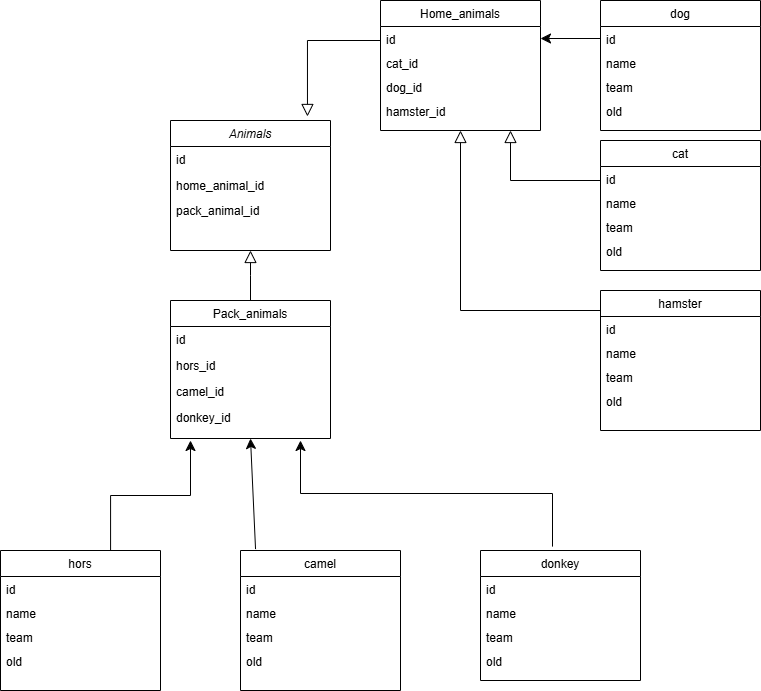

The diagram above was exported from draw.io. Its source (the exported page's mxGraphModel, read from the mxfile embedded in the PNG):
<mxGraphModel dx="1434" dy="830" grid="1" gridSize="10" guides="1" tooltips="1" connect="1" arrows="1" fold="1" page="1" pageScale="1" pageWidth="827" pageHeight="1169" math="0" shadow="0">
  <root>
    <mxCell id="WIyWlLk6GJQsqaUBKTNV-0" />
    <mxCell id="WIyWlLk6GJQsqaUBKTNV-1" parent="WIyWlLk6GJQsqaUBKTNV-0" />
    <mxCell id="zkfFHV4jXpPFQw0GAbJ--0" value="Animals" style="swimlane;fontStyle=2;align=center;verticalAlign=top;childLayout=stackLayout;horizontal=1;startSize=26;horizontalStack=0;resizeParent=1;resizeLast=0;collapsible=1;marginBottom=0;rounded=0;shadow=0;strokeWidth=1;" parent="WIyWlLk6GJQsqaUBKTNV-1" vertex="1">
      <mxGeometry x="210" y="130" width="160" height="130" as="geometry">
        <mxRectangle x="230" y="140" width="160" height="26" as="alternateBounds" />
      </mxGeometry>
    </mxCell>
    <mxCell id="zkfFHV4jXpPFQw0GAbJ--1" value="id" style="text;align=left;verticalAlign=top;spacingLeft=4;spacingRight=4;overflow=hidden;rotatable=0;points=[[0,0.5],[1,0.5]];portConstraint=eastwest;" parent="zkfFHV4jXpPFQw0GAbJ--0" vertex="1">
      <mxGeometry y="26" width="160" height="26" as="geometry" />
    </mxCell>
    <mxCell id="zkfFHV4jXpPFQw0GAbJ--2" value="home_animal_id" style="text;align=left;verticalAlign=top;spacingLeft=4;spacingRight=4;overflow=hidden;rotatable=0;points=[[0,0.5],[1,0.5]];portConstraint=eastwest;rounded=0;shadow=0;html=0;" parent="zkfFHV4jXpPFQw0GAbJ--0" vertex="1">
      <mxGeometry y="52" width="160" height="26" as="geometry" />
    </mxCell>
    <mxCell id="zkfFHV4jXpPFQw0GAbJ--4" value="" style="line;html=1;strokeWidth=1;align=left;verticalAlign=middle;spacingTop=-1;spacingLeft=3;spacingRight=3;rotatable=0;labelPosition=right;points=[];portConstraint=eastwest;" parent="zkfFHV4jXpPFQw0GAbJ--0" vertex="1">
      <mxGeometry y="78" width="160" as="geometry" />
    </mxCell>
    <mxCell id="zkfFHV4jXpPFQw0GAbJ--6" value="Pack_animals" style="swimlane;fontStyle=0;align=center;verticalAlign=top;childLayout=stackLayout;horizontal=1;startSize=26;horizontalStack=0;resizeParent=1;resizeLast=0;collapsible=1;marginBottom=0;rounded=0;shadow=0;strokeWidth=1;" parent="WIyWlLk6GJQsqaUBKTNV-1" vertex="1">
      <mxGeometry x="210" y="310" width="160" height="138" as="geometry">
        <mxRectangle x="130" y="380" width="160" height="26" as="alternateBounds" />
      </mxGeometry>
    </mxCell>
    <mxCell id="zkfFHV4jXpPFQw0GAbJ--7" value="id" style="text;align=left;verticalAlign=top;spacingLeft=4;spacingRight=4;overflow=hidden;rotatable=0;points=[[0,0.5],[1,0.5]];portConstraint=eastwest;" parent="zkfFHV4jXpPFQw0GAbJ--6" vertex="1">
      <mxGeometry y="26" width="160" height="26" as="geometry" />
    </mxCell>
    <mxCell id="zkfFHV4jXpPFQw0GAbJ--8" value="hors_id" style="text;align=left;verticalAlign=top;spacingLeft=4;spacingRight=4;overflow=hidden;rotatable=0;points=[[0,0.5],[1,0.5]];portConstraint=eastwest;rounded=0;shadow=0;html=0;" parent="zkfFHV4jXpPFQw0GAbJ--6" vertex="1">
      <mxGeometry y="52" width="160" height="26" as="geometry" />
    </mxCell>
    <mxCell id="dYXSafKHrekfXHnLznGL-41" value="camel_id" style="text;align=left;verticalAlign=top;spacingLeft=4;spacingRight=4;overflow=hidden;rotatable=0;points=[[0,0.5],[1,0.5]];portConstraint=eastwest;rounded=0;shadow=0;html=0;" vertex="1" parent="zkfFHV4jXpPFQw0GAbJ--6">
      <mxGeometry y="78" width="160" height="26" as="geometry" />
    </mxCell>
    <mxCell id="dYXSafKHrekfXHnLznGL-40" value="donkey_id" style="text;align=left;verticalAlign=top;spacingLeft=4;spacingRight=4;overflow=hidden;rotatable=0;points=[[0,0.5],[1,0.5]];portConstraint=eastwest;rounded=0;shadow=0;html=0;" vertex="1" parent="zkfFHV4jXpPFQw0GAbJ--6">
      <mxGeometry y="104" width="160" height="26" as="geometry" />
    </mxCell>
    <mxCell id="zkfFHV4jXpPFQw0GAbJ--12" value="" style="endArrow=block;endSize=10;endFill=0;shadow=0;strokeWidth=1;rounded=0;curved=0;edgeStyle=elbowEdgeStyle;elbow=vertical;" parent="WIyWlLk6GJQsqaUBKTNV-1" source="zkfFHV4jXpPFQw0GAbJ--6" target="zkfFHV4jXpPFQw0GAbJ--0" edge="1">
      <mxGeometry width="160" relative="1" as="geometry">
        <mxPoint x="200" y="203" as="sourcePoint" />
        <mxPoint x="200" y="203" as="targetPoint" />
      </mxGeometry>
    </mxCell>
    <mxCell id="zkfFHV4jXpPFQw0GAbJ--13" value="Home_animals" style="swimlane;fontStyle=0;align=center;verticalAlign=top;childLayout=stackLayout;horizontal=1;startSize=26;horizontalStack=0;resizeParent=1;resizeLast=0;collapsible=1;marginBottom=0;rounded=0;shadow=0;strokeWidth=1;" parent="WIyWlLk6GJQsqaUBKTNV-1" vertex="1">
      <mxGeometry x="420" y="10" width="160" height="130" as="geometry">
        <mxRectangle x="340" y="380" width="170" height="26" as="alternateBounds" />
      </mxGeometry>
    </mxCell>
    <mxCell id="zkfFHV4jXpPFQw0GAbJ--14" value="id" style="text;align=left;verticalAlign=top;spacingLeft=4;spacingRight=4;overflow=hidden;rotatable=0;points=[[0,0.5],[1,0.5]];portConstraint=eastwest;" parent="zkfFHV4jXpPFQw0GAbJ--13" vertex="1">
      <mxGeometry y="26" width="160" height="24" as="geometry" />
    </mxCell>
    <mxCell id="dYXSafKHrekfXHnLznGL-5" value="cat_id" style="text;align=left;verticalAlign=top;spacingLeft=4;spacingRight=4;overflow=hidden;rotatable=0;points=[[0,0.5],[1,0.5]];portConstraint=eastwest;" vertex="1" parent="zkfFHV4jXpPFQw0GAbJ--13">
      <mxGeometry y="50" width="160" height="24" as="geometry" />
    </mxCell>
    <mxCell id="dYXSafKHrekfXHnLznGL-4" value="dog_id" style="text;align=left;verticalAlign=top;spacingLeft=4;spacingRight=4;overflow=hidden;rotatable=0;points=[[0,0.5],[1,0.5]];portConstraint=eastwest;" vertex="1" parent="zkfFHV4jXpPFQw0GAbJ--13">
      <mxGeometry y="74" width="160" height="24" as="geometry" />
    </mxCell>
    <mxCell id="dYXSafKHrekfXHnLznGL-3" value="hamster_id" style="text;align=left;verticalAlign=top;spacingLeft=4;spacingRight=4;overflow=hidden;rotatable=0;points=[[0,0.5],[1,0.5]];portConstraint=eastwest;" vertex="1" parent="zkfFHV4jXpPFQw0GAbJ--13">
      <mxGeometry y="98" width="160" height="24" as="geometry" />
    </mxCell>
    <mxCell id="zkfFHV4jXpPFQw0GAbJ--16" value="" style="endArrow=block;endSize=10;endFill=0;shadow=0;strokeWidth=1;rounded=0;curved=0;edgeStyle=elbowEdgeStyle;elbow=vertical;exitX=0;exitY=0.5;exitDx=0;exitDy=0;entryX=0.856;entryY=-0.031;entryDx=0;entryDy=0;entryPerimeter=0;" parent="WIyWlLk6GJQsqaUBKTNV-1" source="zkfFHV4jXpPFQw0GAbJ--14" target="zkfFHV4jXpPFQw0GAbJ--0" edge="1">
      <mxGeometry width="160" relative="1" as="geometry">
        <mxPoint x="480" y="100" as="sourcePoint" />
        <mxPoint x="450" y="150" as="targetPoint" />
        <Array as="points">
          <mxPoint x="460" y="50" />
        </Array>
      </mxGeometry>
    </mxCell>
    <mxCell id="dYXSafKHrekfXHnLznGL-1" value="pack_animal_id" style="text;align=left;verticalAlign=top;spacingLeft=4;spacingRight=4;overflow=hidden;rotatable=0;points=[[0,0.5],[1,0.5]];portConstraint=eastwest;rounded=0;shadow=0;html=0;" vertex="1" parent="WIyWlLk6GJQsqaUBKTNV-1">
      <mxGeometry x="210" y="207" width="160" height="26" as="geometry" />
    </mxCell>
    <mxCell id="dYXSafKHrekfXHnLznGL-12" value="" style="edgeStyle=none;curved=1;rounded=0;orthogonalLoop=1;jettySize=auto;html=1;fontSize=12;startSize=8;endSize=8;entryX=1;entryY=0.5;entryDx=0;entryDy=0;exitX=0;exitY=0.5;exitDx=0;exitDy=0;" edge="1" parent="WIyWlLk6GJQsqaUBKTNV-1" source="dYXSafKHrekfXHnLznGL-8" target="zkfFHV4jXpPFQw0GAbJ--14">
      <mxGeometry relative="1" as="geometry" />
    </mxCell>
    <mxCell id="dYXSafKHrekfXHnLznGL-7" value="dog" style="swimlane;fontStyle=0;align=center;verticalAlign=top;childLayout=stackLayout;horizontal=1;startSize=26;horizontalStack=0;resizeParent=1;resizeLast=0;collapsible=1;marginBottom=0;rounded=0;shadow=0;strokeWidth=1;" vertex="1" parent="WIyWlLk6GJQsqaUBKTNV-1">
      <mxGeometry x="640" y="10" width="160" height="130" as="geometry">
        <mxRectangle x="340" y="380" width="170" height="26" as="alternateBounds" />
      </mxGeometry>
    </mxCell>
    <mxCell id="dYXSafKHrekfXHnLznGL-8" value="id" style="text;align=left;verticalAlign=top;spacingLeft=4;spacingRight=4;overflow=hidden;rotatable=0;points=[[0,0.5],[1,0.5]];portConstraint=eastwest;" vertex="1" parent="dYXSafKHrekfXHnLznGL-7">
      <mxGeometry y="26" width="160" height="24" as="geometry" />
    </mxCell>
    <mxCell id="dYXSafKHrekfXHnLznGL-9" value="name" style="text;align=left;verticalAlign=top;spacingLeft=4;spacingRight=4;overflow=hidden;rotatable=0;points=[[0,0.5],[1,0.5]];portConstraint=eastwest;" vertex="1" parent="dYXSafKHrekfXHnLznGL-7">
      <mxGeometry y="50" width="160" height="24" as="geometry" />
    </mxCell>
    <mxCell id="dYXSafKHrekfXHnLznGL-10" value="team" style="text;align=left;verticalAlign=top;spacingLeft=4;spacingRight=4;overflow=hidden;rotatable=0;points=[[0,0.5],[1,0.5]];portConstraint=eastwest;" vertex="1" parent="dYXSafKHrekfXHnLznGL-7">
      <mxGeometry y="74" width="160" height="24" as="geometry" />
    </mxCell>
    <mxCell id="dYXSafKHrekfXHnLznGL-72" value="old" style="text;align=left;verticalAlign=top;spacingLeft=4;spacingRight=4;overflow=hidden;rotatable=0;points=[[0,0.5],[1,0.5]];portConstraint=eastwest;" vertex="1" parent="dYXSafKHrekfXHnLznGL-7">
      <mxGeometry y="98" width="160" height="24" as="geometry" />
    </mxCell>
    <mxCell id="dYXSafKHrekfXHnLznGL-13" value="cat&#10;" style="swimlane;fontStyle=0;align=center;verticalAlign=top;childLayout=stackLayout;horizontal=1;startSize=26;horizontalStack=0;resizeParent=1;resizeLast=0;collapsible=1;marginBottom=0;rounded=0;shadow=0;strokeWidth=1;" vertex="1" parent="WIyWlLk6GJQsqaUBKTNV-1">
      <mxGeometry x="640" y="150" width="160" height="130" as="geometry">
        <mxRectangle x="340" y="380" width="170" height="26" as="alternateBounds" />
      </mxGeometry>
    </mxCell>
    <mxCell id="dYXSafKHrekfXHnLznGL-14" value="id" style="text;align=left;verticalAlign=top;spacingLeft=4;spacingRight=4;overflow=hidden;rotatable=0;points=[[0,0.5],[1,0.5]];portConstraint=eastwest;" vertex="1" parent="dYXSafKHrekfXHnLznGL-13">
      <mxGeometry y="26" width="160" height="24" as="geometry" />
    </mxCell>
    <mxCell id="dYXSafKHrekfXHnLznGL-15" value="name" style="text;align=left;verticalAlign=top;spacingLeft=4;spacingRight=4;overflow=hidden;rotatable=0;points=[[0,0.5],[1,0.5]];portConstraint=eastwest;" vertex="1" parent="dYXSafKHrekfXHnLznGL-13">
      <mxGeometry y="50" width="160" height="24" as="geometry" />
    </mxCell>
    <mxCell id="dYXSafKHrekfXHnLznGL-16" value="team" style="text;align=left;verticalAlign=top;spacingLeft=4;spacingRight=4;overflow=hidden;rotatable=0;points=[[0,0.5],[1,0.5]];portConstraint=eastwest;" vertex="1" parent="dYXSafKHrekfXHnLznGL-13">
      <mxGeometry y="74" width="160" height="24" as="geometry" />
    </mxCell>
    <mxCell id="dYXSafKHrekfXHnLznGL-73" value="old" style="text;align=left;verticalAlign=top;spacingLeft=4;spacingRight=4;overflow=hidden;rotatable=0;points=[[0,0.5],[1,0.5]];portConstraint=eastwest;" vertex="1" parent="dYXSafKHrekfXHnLznGL-13">
      <mxGeometry y="98" width="160" height="24" as="geometry" />
    </mxCell>
    <mxCell id="dYXSafKHrekfXHnLznGL-19" value="" style="endArrow=block;endSize=10;endFill=0;shadow=0;strokeWidth=1;rounded=0;curved=0;edgeStyle=elbowEdgeStyle;elbow=vertical;exitX=0;exitY=0.5;exitDx=0;exitDy=0;" edge="1" parent="WIyWlLk6GJQsqaUBKTNV-1" source="dYXSafKHrekfXHnLznGL-14">
      <mxGeometry width="160" relative="1" as="geometry">
        <mxPoint x="633" y="233" as="sourcePoint" />
        <mxPoint x="550" y="140" as="targetPoint" />
        <Array as="points">
          <mxPoint x="590" y="190" />
        </Array>
      </mxGeometry>
    </mxCell>
    <mxCell id="dYXSafKHrekfXHnLznGL-20" value="hamster" style="swimlane;fontStyle=0;align=center;verticalAlign=top;childLayout=stackLayout;horizontal=1;startSize=26;horizontalStack=0;resizeParent=1;resizeLast=0;collapsible=1;marginBottom=0;rounded=0;shadow=0;strokeWidth=1;" vertex="1" parent="WIyWlLk6GJQsqaUBKTNV-1">
      <mxGeometry x="640" y="300" width="160" height="140" as="geometry">
        <mxRectangle x="340" y="380" width="170" height="26" as="alternateBounds" />
      </mxGeometry>
    </mxCell>
    <mxCell id="dYXSafKHrekfXHnLznGL-21" value="id" style="text;align=left;verticalAlign=top;spacingLeft=4;spacingRight=4;overflow=hidden;rotatable=0;points=[[0,0.5],[1,0.5]];portConstraint=eastwest;" vertex="1" parent="dYXSafKHrekfXHnLznGL-20">
      <mxGeometry y="26" width="160" height="24" as="geometry" />
    </mxCell>
    <mxCell id="dYXSafKHrekfXHnLznGL-22" value="name" style="text;align=left;verticalAlign=top;spacingLeft=4;spacingRight=4;overflow=hidden;rotatable=0;points=[[0,0.5],[1,0.5]];portConstraint=eastwest;" vertex="1" parent="dYXSafKHrekfXHnLznGL-20">
      <mxGeometry y="50" width="160" height="24" as="geometry" />
    </mxCell>
    <mxCell id="dYXSafKHrekfXHnLznGL-23" value="team" style="text;align=left;verticalAlign=top;spacingLeft=4;spacingRight=4;overflow=hidden;rotatable=0;points=[[0,0.5],[1,0.5]];portConstraint=eastwest;" vertex="1" parent="dYXSafKHrekfXHnLznGL-20">
      <mxGeometry y="74" width="160" height="24" as="geometry" />
    </mxCell>
    <mxCell id="dYXSafKHrekfXHnLznGL-74" value="old" style="text;align=left;verticalAlign=top;spacingLeft=4;spacingRight=4;overflow=hidden;rotatable=0;points=[[0,0.5],[1,0.5]];portConstraint=eastwest;" vertex="1" parent="dYXSafKHrekfXHnLznGL-20">
      <mxGeometry y="98" width="160" height="24" as="geometry" />
    </mxCell>
    <mxCell id="dYXSafKHrekfXHnLznGL-24" value="" style="endArrow=block;endSize=10;endFill=0;shadow=0;strokeWidth=1;rounded=0;curved=0;edgeStyle=elbowEdgeStyle;elbow=vertical;exitX=0;exitY=0.5;exitDx=0;exitDy=0;" edge="1" parent="WIyWlLk6GJQsqaUBKTNV-1" source="dYXSafKHrekfXHnLznGL-21">
      <mxGeometry width="160" relative="1" as="geometry">
        <mxPoint x="590" y="188" as="sourcePoint" />
        <mxPoint x="500" y="140" as="targetPoint" />
        <Array as="points">
          <mxPoint x="560" y="320" />
        </Array>
      </mxGeometry>
    </mxCell>
    <mxCell id="dYXSafKHrekfXHnLznGL-42" value="donkey" style="swimlane;fontStyle=0;align=center;verticalAlign=top;childLayout=stackLayout;horizontal=1;startSize=26;horizontalStack=0;resizeParent=1;resizeLast=0;collapsible=1;marginBottom=0;rounded=0;shadow=0;strokeWidth=1;" vertex="1" parent="WIyWlLk6GJQsqaUBKTNV-1">
      <mxGeometry x="520" y="560" width="160" height="130" as="geometry">
        <mxRectangle x="340" y="380" width="170" height="26" as="alternateBounds" />
      </mxGeometry>
    </mxCell>
    <mxCell id="dYXSafKHrekfXHnLznGL-43" value="id" style="text;align=left;verticalAlign=top;spacingLeft=4;spacingRight=4;overflow=hidden;rotatable=0;points=[[0,0.5],[1,0.5]];portConstraint=eastwest;" vertex="1" parent="dYXSafKHrekfXHnLznGL-42">
      <mxGeometry y="26" width="160" height="24" as="geometry" />
    </mxCell>
    <mxCell id="dYXSafKHrekfXHnLznGL-44" value="name" style="text;align=left;verticalAlign=top;spacingLeft=4;spacingRight=4;overflow=hidden;rotatable=0;points=[[0,0.5],[1,0.5]];portConstraint=eastwest;" vertex="1" parent="dYXSafKHrekfXHnLznGL-42">
      <mxGeometry y="50" width="160" height="24" as="geometry" />
    </mxCell>
    <mxCell id="dYXSafKHrekfXHnLznGL-45" value="team" style="text;align=left;verticalAlign=top;spacingLeft=4;spacingRight=4;overflow=hidden;rotatable=0;points=[[0,0.5],[1,0.5]];portConstraint=eastwest;" vertex="1" parent="dYXSafKHrekfXHnLznGL-42">
      <mxGeometry y="74" width="160" height="24" as="geometry" />
    </mxCell>
    <mxCell id="dYXSafKHrekfXHnLznGL-77" value="old" style="text;align=left;verticalAlign=top;spacingLeft=4;spacingRight=4;overflow=hidden;rotatable=0;points=[[0,0.5],[1,0.5]];portConstraint=eastwest;" vertex="1" parent="dYXSafKHrekfXHnLznGL-42">
      <mxGeometry y="98" width="160" height="24" as="geometry" />
    </mxCell>
    <mxCell id="dYXSafKHrekfXHnLznGL-67" value="" style="edgeStyle=none;curved=1;rounded=0;orthogonalLoop=1;jettySize=auto;html=1;fontSize=12;startSize=8;endSize=8;exitX=0.094;exitY=-0.01;exitDx=0;exitDy=0;exitPerimeter=0;entryX=0.5;entryY=1;entryDx=0;entryDy=0;" edge="1" parent="WIyWlLk6GJQsqaUBKTNV-1" source="dYXSafKHrekfXHnLznGL-46" target="zkfFHV4jXpPFQw0GAbJ--6">
      <mxGeometry relative="1" as="geometry">
        <mxPoint x="295" y="460" as="targetPoint" />
      </mxGeometry>
    </mxCell>
    <mxCell id="dYXSafKHrekfXHnLznGL-46" value="camel" style="swimlane;fontStyle=0;align=center;verticalAlign=top;childLayout=stackLayout;horizontal=1;startSize=26;horizontalStack=0;resizeParent=1;resizeLast=0;collapsible=1;marginBottom=0;rounded=0;shadow=0;strokeWidth=1;" vertex="1" parent="WIyWlLk6GJQsqaUBKTNV-1">
      <mxGeometry x="280" y="560" width="160" height="140" as="geometry">
        <mxRectangle x="340" y="380" width="170" height="26" as="alternateBounds" />
      </mxGeometry>
    </mxCell>
    <mxCell id="dYXSafKHrekfXHnLznGL-47" value="id" style="text;align=left;verticalAlign=top;spacingLeft=4;spacingRight=4;overflow=hidden;rotatable=0;points=[[0,0.5],[1,0.5]];portConstraint=eastwest;" vertex="1" parent="dYXSafKHrekfXHnLznGL-46">
      <mxGeometry y="26" width="160" height="24" as="geometry" />
    </mxCell>
    <mxCell id="dYXSafKHrekfXHnLznGL-48" value="name" style="text;align=left;verticalAlign=top;spacingLeft=4;spacingRight=4;overflow=hidden;rotatable=0;points=[[0,0.5],[1,0.5]];portConstraint=eastwest;" vertex="1" parent="dYXSafKHrekfXHnLznGL-46">
      <mxGeometry y="50" width="160" height="24" as="geometry" />
    </mxCell>
    <mxCell id="dYXSafKHrekfXHnLznGL-49" value="team" style="text;align=left;verticalAlign=top;spacingLeft=4;spacingRight=4;overflow=hidden;rotatable=0;points=[[0,0.5],[1,0.5]];portConstraint=eastwest;" vertex="1" parent="dYXSafKHrekfXHnLznGL-46">
      <mxGeometry y="74" width="160" height="24" as="geometry" />
    </mxCell>
    <mxCell id="dYXSafKHrekfXHnLznGL-76" value="old" style="text;align=left;verticalAlign=top;spacingLeft=4;spacingRight=4;overflow=hidden;rotatable=0;points=[[0,0.5],[1,0.5]];portConstraint=eastwest;" vertex="1" parent="dYXSafKHrekfXHnLznGL-46">
      <mxGeometry y="98" width="160" height="24" as="geometry" />
    </mxCell>
    <mxCell id="dYXSafKHrekfXHnLznGL-50" value="hors" style="swimlane;fontStyle=0;align=center;verticalAlign=top;childLayout=stackLayout;horizontal=1;startSize=26;horizontalStack=0;resizeParent=1;resizeLast=0;collapsible=1;marginBottom=0;rounded=0;shadow=0;strokeWidth=1;" vertex="1" parent="WIyWlLk6GJQsqaUBKTNV-1">
      <mxGeometry x="40" y="560" width="160" height="140" as="geometry">
        <mxRectangle x="340" y="380" width="170" height="26" as="alternateBounds" />
      </mxGeometry>
    </mxCell>
    <mxCell id="dYXSafKHrekfXHnLznGL-51" value="id" style="text;align=left;verticalAlign=top;spacingLeft=4;spacingRight=4;overflow=hidden;rotatable=0;points=[[0,0.5],[1,0.5]];portConstraint=eastwest;" vertex="1" parent="dYXSafKHrekfXHnLznGL-50">
      <mxGeometry y="26" width="160" height="24" as="geometry" />
    </mxCell>
    <mxCell id="dYXSafKHrekfXHnLznGL-52" value="name" style="text;align=left;verticalAlign=top;spacingLeft=4;spacingRight=4;overflow=hidden;rotatable=0;points=[[0,0.5],[1,0.5]];portConstraint=eastwest;" vertex="1" parent="dYXSafKHrekfXHnLznGL-50">
      <mxGeometry y="50" width="160" height="24" as="geometry" />
    </mxCell>
    <mxCell id="dYXSafKHrekfXHnLznGL-53" value="team" style="text;align=left;verticalAlign=top;spacingLeft=4;spacingRight=4;overflow=hidden;rotatable=0;points=[[0,0.5],[1,0.5]];portConstraint=eastwest;" vertex="1" parent="dYXSafKHrekfXHnLznGL-50">
      <mxGeometry y="74" width="160" height="24" as="geometry" />
    </mxCell>
    <mxCell id="dYXSafKHrekfXHnLznGL-75" value="old" style="text;align=left;verticalAlign=top;spacingLeft=4;spacingRight=4;overflow=hidden;rotatable=0;points=[[0,0.5],[1,0.5]];portConstraint=eastwest;" vertex="1" parent="dYXSafKHrekfXHnLznGL-50">
      <mxGeometry y="98" width="160" height="24" as="geometry" />
    </mxCell>
    <mxCell id="dYXSafKHrekfXHnLznGL-70" value="" style="edgeStyle=elbowEdgeStyle;elbow=vertical;endArrow=classic;html=1;curved=0;rounded=0;endSize=8;startSize=8;fontSize=12;exitX=0.45;exitY=-0.03;exitDx=0;exitDy=0;exitPerimeter=0;" edge="1" parent="WIyWlLk6GJQsqaUBKTNV-1" source="dYXSafKHrekfXHnLznGL-42">
      <mxGeometry width="50" height="50" relative="1" as="geometry">
        <mxPoint x="590" y="550" as="sourcePoint" />
        <mxPoint x="340" y="450" as="targetPoint" />
      </mxGeometry>
    </mxCell>
    <mxCell id="dYXSafKHrekfXHnLznGL-71" value="" style="edgeStyle=elbowEdgeStyle;elbow=vertical;endArrow=classic;html=1;curved=0;rounded=0;endSize=8;startSize=8;fontSize=12;exitX=0.688;exitY=0;exitDx=0;exitDy=0;exitPerimeter=0;" edge="1" parent="WIyWlLk6GJQsqaUBKTNV-1" source="dYXSafKHrekfXHnLznGL-50">
      <mxGeometry width="50" height="50" relative="1" as="geometry">
        <mxPoint x="352" y="547" as="sourcePoint" />
        <mxPoint x="230" y="450" as="targetPoint" />
      </mxGeometry>
    </mxCell>
  </root>
</mxGraphModel>